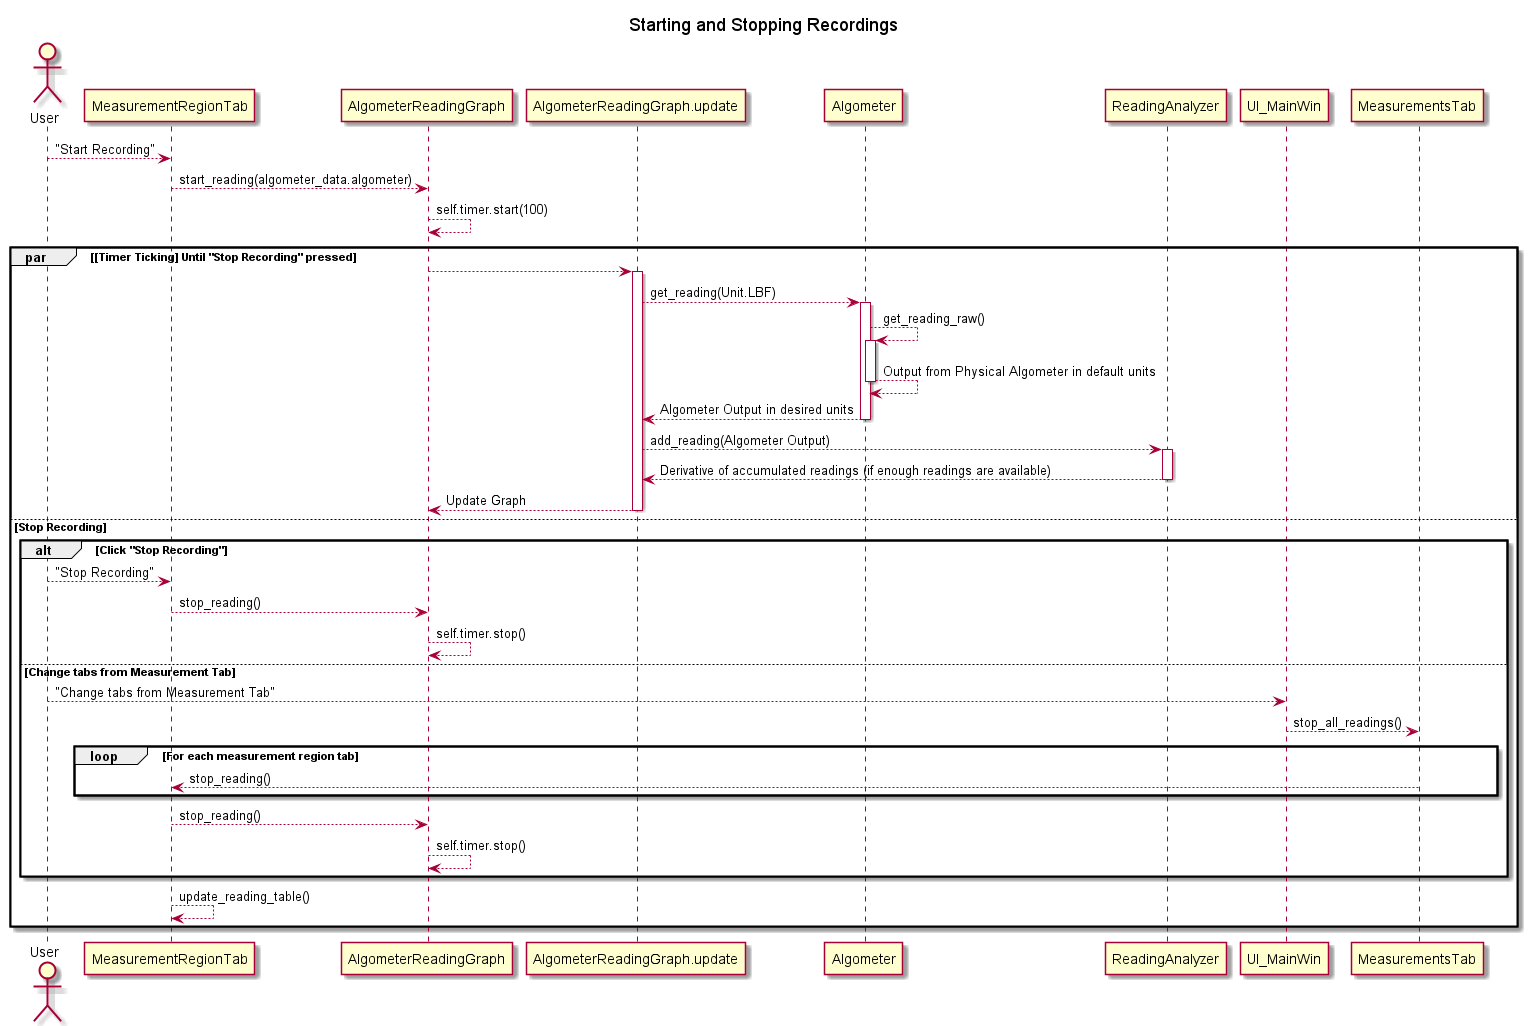

The diagram above was rendered by PlantUML. Its source (embedded in the PNG):
@startuml
'https://plantuml.com/sequence-diagram
title Starting and Stopping Recordings
actor User

User --> MeasurementRegionTab : "Start Recording"

MeasurementRegionTab --> AlgometerReadingGraph : start_reading(algometer_data.algometer)

AlgometerReadingGraph --> AlgometerReadingGraph : self.timer.start(100)
par [Timer Ticking] Until "Stop Recording" pressed
    AlgometerReadingGraph --> AlgometerReadingGraph.update
    activate AlgometerReadingGraph.update
        AlgometerReadingGraph.update --> Algometer : get_reading(Unit.LBF)

        activate Algometer
            Algometer --> Algometer : get_reading_raw()
            activate Algometer
            return Output from Physical Algometer in default units
        return Algometer Output in desired units
        AlgometerReadingGraph.update --> ReadingAnalyzer : add_reading(Algometer Output)
        activate ReadingAnalyzer
        return Derivative of accumulated readings (if enough readings are available)
        AlgometerReadingGraph.update --> AlgometerReadingGraph : Update Graph
    deactivate AlgometerReadingGraph.update
else Stop Recording
    alt Click "Stop Recording"
        User --> MeasurementRegionTab : "Stop Recording"
        MeasurementRegionTab --> AlgometerReadingGraph : stop_reading()
        AlgometerReadingGraph --> AlgometerReadingGraph : self.timer.stop()
    else Change tabs from Measurement Tab
        User --> UI_MainWin : "Change tabs from Measurement Tab"
        UI_MainWin --> MeasurementsTab : stop_all_readings()
        loop For each measurement region tab
            MeasurementsTab --> MeasurementRegionTab : stop_reading()
        end
        MeasurementRegionTab --> AlgometerReadingGraph : stop_reading()
        AlgometerReadingGraph --> AlgometerReadingGraph : self.timer.stop()
    end
    MeasurementRegionTab --> MeasurementRegionTab : update_reading_table()
end


@enduml